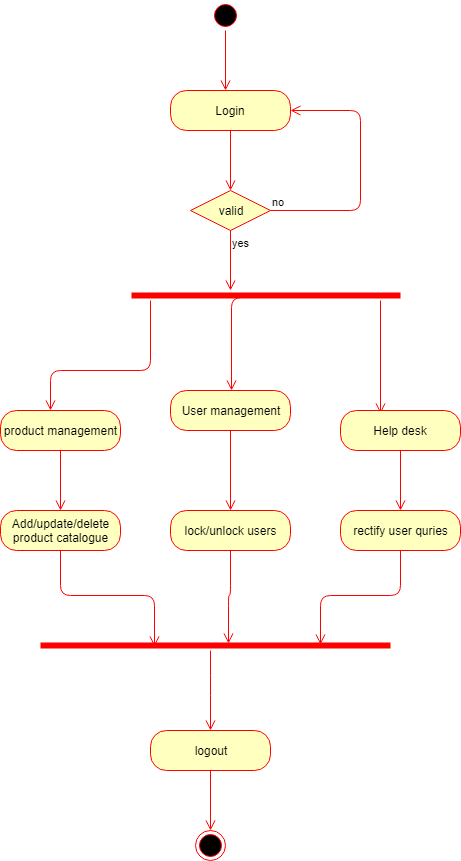

The diagram above was exported from draw.io. Its source (the exported page's mxGraphModel, read from the mxfile embedded in the PNG):
<mxGraphModel dx="1024" dy="595" grid="1" gridSize="10" guides="1" tooltips="1" connect="1" arrows="1" fold="1" page="1" pageScale="1" pageWidth="850" pageHeight="1100" math="0" shadow="0">
  <root>
    <mxCell id="0" />
    <mxCell id="1" parent="0" />
    <mxCell id="EKjj3L6Ip5ll8VZmv2L2-1" value="" style="ellipse;html=1;shape=startState;fillColor=#000000;strokeColor=#ff0000;" parent="1" vertex="1">
      <mxGeometry x="360" y="40" width="30" height="30" as="geometry" />
    </mxCell>
    <mxCell id="EKjj3L6Ip5ll8VZmv2L2-2" value="" style="edgeStyle=orthogonalEdgeStyle;html=1;verticalAlign=bottom;endArrow=open;endSize=8;strokeColor=#ff0000;" parent="1" source="EKjj3L6Ip5ll8VZmv2L2-1" edge="1">
      <mxGeometry relative="1" as="geometry">
        <mxPoint x="375" y="130" as="targetPoint" />
      </mxGeometry>
    </mxCell>
    <mxCell id="EKjj3L6Ip5ll8VZmv2L2-3" value="Login" style="rounded=1;whiteSpace=wrap;html=1;arcSize=40;fontColor=#000000;fillColor=#ffffc0;strokeColor=#ff0000;" parent="1" vertex="1">
      <mxGeometry x="320" y="130" width="120" height="40" as="geometry" />
    </mxCell>
    <mxCell id="EKjj3L6Ip5ll8VZmv2L2-4" value="" style="edgeStyle=orthogonalEdgeStyle;html=1;verticalAlign=bottom;endArrow=open;endSize=8;strokeColor=#ff0000;" parent="1" source="EKjj3L6Ip5ll8VZmv2L2-3" edge="1">
      <mxGeometry relative="1" as="geometry">
        <mxPoint x="380" y="230" as="targetPoint" />
      </mxGeometry>
    </mxCell>
    <mxCell id="EKjj3L6Ip5ll8VZmv2L2-5" value="valid" style="rhombus;whiteSpace=wrap;html=1;fillColor=#ffffc0;strokeColor=#ff0000;" parent="1" vertex="1">
      <mxGeometry x="340" y="230" width="80" height="40" as="geometry" />
    </mxCell>
    <mxCell id="EKjj3L6Ip5ll8VZmv2L2-6" value="no" style="edgeStyle=orthogonalEdgeStyle;html=1;align=left;verticalAlign=bottom;endArrow=open;endSize=8;strokeColor=#ff0000;entryX=1;entryY=0.5;entryDx=0;entryDy=0;" parent="1" source="EKjj3L6Ip5ll8VZmv2L2-5" target="EKjj3L6Ip5ll8VZmv2L2-3" edge="1">
      <mxGeometry x="-1" relative="1" as="geometry">
        <mxPoint x="500" y="150" as="targetPoint" />
        <Array as="points">
          <mxPoint x="510" y="250" />
          <mxPoint x="510" y="150" />
        </Array>
      </mxGeometry>
    </mxCell>
    <mxCell id="EKjj3L6Ip5ll8VZmv2L2-7" value="yes" style="edgeStyle=orthogonalEdgeStyle;html=1;align=left;verticalAlign=top;endArrow=open;endSize=8;strokeColor=#ff0000;" parent="1" source="EKjj3L6Ip5ll8VZmv2L2-5" edge="1">
      <mxGeometry x="-1" relative="1" as="geometry">
        <mxPoint x="380" y="330" as="targetPoint" />
      </mxGeometry>
    </mxCell>
    <mxCell id="EKjj3L6Ip5ll8VZmv2L2-8" value="" style="shape=line;html=1;strokeWidth=6;strokeColor=#ff0000;" parent="1" vertex="1">
      <mxGeometry x="281" y="330" width="269" height="10" as="geometry" />
    </mxCell>
    <mxCell id="EKjj3L6Ip5ll8VZmv2L2-9" value="" style="edgeStyle=orthogonalEdgeStyle;html=1;verticalAlign=bottom;endArrow=open;endSize=8;strokeColor=#ff0000;" parent="1" source="EKjj3L6Ip5ll8VZmv2L2-8" edge="1">
      <mxGeometry relative="1" as="geometry">
        <mxPoint x="200" y="450" as="targetPoint" />
        <Array as="points">
          <mxPoint x="300" y="410" />
        </Array>
      </mxGeometry>
    </mxCell>
    <mxCell id="EKjj3L6Ip5ll8VZmv2L2-10" value="" style="edgeStyle=orthogonalEdgeStyle;html=1;verticalAlign=bottom;endArrow=open;endSize=8;strokeColor=#ff0000;exitX=0.527;exitY=0.68;exitDx=0;exitDy=0;exitPerimeter=0;" parent="1" source="EKjj3L6Ip5ll8VZmv2L2-8" edge="1">
      <mxGeometry relative="1" as="geometry">
        <mxPoint x="381" y="430" as="targetPoint" />
        <mxPoint x="360" y="380" as="sourcePoint" />
        <Array as="points">
          <mxPoint x="381" y="337" />
        </Array>
      </mxGeometry>
    </mxCell>
    <mxCell id="EKjj3L6Ip5ll8VZmv2L2-11" value="" style="edgeStyle=orthogonalEdgeStyle;html=1;verticalAlign=bottom;endArrow=open;endSize=8;strokeColor=#ff0000;" parent="1" edge="1">
      <mxGeometry relative="1" as="geometry">
        <mxPoint x="530" y="453" as="targetPoint" />
        <mxPoint x="530" y="340" as="sourcePoint" />
        <Array as="points" />
      </mxGeometry>
    </mxCell>
    <mxCell id="EKjj3L6Ip5ll8VZmv2L2-12" value="product management" style="rounded=1;whiteSpace=wrap;html=1;arcSize=40;fontColor=#000000;fillColor=#ffffc0;strokeColor=#ff0000;" parent="1" vertex="1">
      <mxGeometry x="150" y="450" width="120" height="40" as="geometry" />
    </mxCell>
    <mxCell id="EKjj3L6Ip5ll8VZmv2L2-13" value="" style="edgeStyle=orthogonalEdgeStyle;html=1;verticalAlign=bottom;endArrow=open;endSize=8;strokeColor=#ff0000;" parent="1" source="EKjj3L6Ip5ll8VZmv2L2-12" edge="1">
      <mxGeometry relative="1" as="geometry">
        <mxPoint x="210" y="550" as="targetPoint" />
      </mxGeometry>
    </mxCell>
    <mxCell id="EKjj3L6Ip5ll8VZmv2L2-14" value="User management" style="rounded=1;whiteSpace=wrap;html=1;arcSize=40;fontColor=#000000;fillColor=#ffffc0;strokeColor=#ff0000;" parent="1" vertex="1">
      <mxGeometry x="320" y="430" width="120" height="40" as="geometry" />
    </mxCell>
    <mxCell id="EKjj3L6Ip5ll8VZmv2L2-15" value="" style="edgeStyle=orthogonalEdgeStyle;html=1;verticalAlign=bottom;endArrow=open;endSize=8;strokeColor=#ff0000;entryX=0.5;entryY=0;entryDx=0;entryDy=0;" parent="1" source="EKjj3L6Ip5ll8VZmv2L2-14" target="EKjj3L6Ip5ll8VZmv2L2-20" edge="1">
      <mxGeometry relative="1" as="geometry">
        <mxPoint x="380" y="530" as="targetPoint" />
      </mxGeometry>
    </mxCell>
    <mxCell id="EKjj3L6Ip5ll8VZmv2L2-16" value="Help desk" style="rounded=1;whiteSpace=wrap;html=1;arcSize=40;fontColor=#000000;fillColor=#ffffc0;strokeColor=#ff0000;" parent="1" vertex="1">
      <mxGeometry x="490" y="450" width="120" height="40" as="geometry" />
    </mxCell>
    <mxCell id="EKjj3L6Ip5ll8VZmv2L2-18" value="Add/update/delete&lt;br&gt;product catalogue" style="rounded=1;whiteSpace=wrap;html=1;arcSize=40;fontColor=#000000;fillColor=#ffffc0;strokeColor=#ff0000;" parent="1" vertex="1">
      <mxGeometry x="150" y="550" width="120" height="40" as="geometry" />
    </mxCell>
    <mxCell id="EKjj3L6Ip5ll8VZmv2L2-19" value="" style="edgeStyle=orthogonalEdgeStyle;html=1;verticalAlign=bottom;endArrow=open;endSize=8;strokeColor=#ff0000;entryX=0.326;entryY=0.56;entryDx=0;entryDy=0;entryPerimeter=0;" parent="1" source="EKjj3L6Ip5ll8VZmv2L2-18" target="EKjj3L6Ip5ll8VZmv2L2-22" edge="1">
      <mxGeometry relative="1" as="geometry">
        <mxPoint x="210" y="650" as="targetPoint" />
      </mxGeometry>
    </mxCell>
    <mxCell id="EKjj3L6Ip5ll8VZmv2L2-20" value="lock/unlock users" style="rounded=1;whiteSpace=wrap;html=1;arcSize=40;fontColor=#000000;fillColor=#ffffc0;strokeColor=#ff0000;" parent="1" vertex="1">
      <mxGeometry x="320" y="550" width="120" height="40" as="geometry" />
    </mxCell>
    <mxCell id="EKjj3L6Ip5ll8VZmv2L2-21" value="" style="edgeStyle=orthogonalEdgeStyle;html=1;verticalAlign=bottom;endArrow=open;endSize=8;strokeColor=#ff0000;entryX=0.538;entryY=0.32;entryDx=0;entryDy=0;entryPerimeter=0;" parent="1" source="EKjj3L6Ip5ll8VZmv2L2-20" target="EKjj3L6Ip5ll8VZmv2L2-22" edge="1">
      <mxGeometry relative="1" as="geometry">
        <mxPoint x="380" y="650" as="targetPoint" />
      </mxGeometry>
    </mxCell>
    <mxCell id="EKjj3L6Ip5ll8VZmv2L2-22" value="" style="shape=line;html=1;strokeWidth=6;strokeColor=#ff0000;" parent="1" vertex="1">
      <mxGeometry x="190" y="680" width="350" height="10" as="geometry" />
    </mxCell>
    <mxCell id="EKjj3L6Ip5ll8VZmv2L2-23" value="" style="edgeStyle=orthogonalEdgeStyle;html=1;verticalAlign=bottom;endArrow=open;endSize=8;strokeColor=#ff0000;" parent="1" edge="1">
      <mxGeometry relative="1" as="geometry">
        <mxPoint x="360" y="770" as="targetPoint" />
        <mxPoint x="360" y="690" as="sourcePoint" />
        <Array as="points">
          <mxPoint x="360" y="725" />
          <mxPoint x="360" y="725" />
        </Array>
      </mxGeometry>
    </mxCell>
    <mxCell id="EKjj3L6Ip5ll8VZmv2L2-24" value="logout" style="rounded=1;whiteSpace=wrap;html=1;arcSize=40;fontColor=#000000;fillColor=#ffffc0;strokeColor=#ff0000;" parent="1" vertex="1">
      <mxGeometry x="300" y="770" width="120" height="40" as="geometry" />
    </mxCell>
    <mxCell id="EKjj3L6Ip5ll8VZmv2L2-25" value="" style="edgeStyle=orthogonalEdgeStyle;html=1;verticalAlign=bottom;endArrow=open;endSize=8;strokeColor=#ff0000;" parent="1" source="EKjj3L6Ip5ll8VZmv2L2-24" edge="1">
      <mxGeometry relative="1" as="geometry">
        <mxPoint x="360" y="870" as="targetPoint" />
      </mxGeometry>
    </mxCell>
    <mxCell id="EKjj3L6Ip5ll8VZmv2L2-26" value="" style="ellipse;html=1;shape=endState;fillColor=#000000;strokeColor=#ff0000;" parent="1" vertex="1">
      <mxGeometry x="345" y="870" width="30" height="30" as="geometry" />
    </mxCell>
    <mxCell id="EKjj3L6Ip5ll8VZmv2L2-27" value="rectify user quries" style="rounded=1;whiteSpace=wrap;html=1;arcSize=40;fontColor=#000000;fillColor=#ffffc0;strokeColor=#ff0000;" parent="1" vertex="1">
      <mxGeometry x="490" y="550" width="120" height="40" as="geometry" />
    </mxCell>
    <mxCell id="EKjj3L6Ip5ll8VZmv2L2-28" value="" style="edgeStyle=orthogonalEdgeStyle;html=1;verticalAlign=bottom;endArrow=open;endSize=8;strokeColor=#ff0000;entryX=0.799;entryY=0.4;entryDx=0;entryDy=0;entryPerimeter=0;" parent="1" source="EKjj3L6Ip5ll8VZmv2L2-27" target="EKjj3L6Ip5ll8VZmv2L2-22" edge="1">
      <mxGeometry relative="1" as="geometry">
        <mxPoint x="550" y="650" as="targetPoint" />
      </mxGeometry>
    </mxCell>
    <mxCell id="EKjj3L6Ip5ll8VZmv2L2-30" value="" style="edgeStyle=orthogonalEdgeStyle;html=1;verticalAlign=bottom;endArrow=open;endSize=8;strokeColor=#ff0000;exitX=0.5;exitY=1;exitDx=0;exitDy=0;" parent="1" source="EKjj3L6Ip5ll8VZmv2L2-16" edge="1">
      <mxGeometry relative="1" as="geometry">
        <mxPoint x="550" y="550" as="targetPoint" />
        <mxPoint x="550" y="500" as="sourcePoint" />
        <Array as="points" />
      </mxGeometry>
    </mxCell>
  </root>
</mxGraphModel>